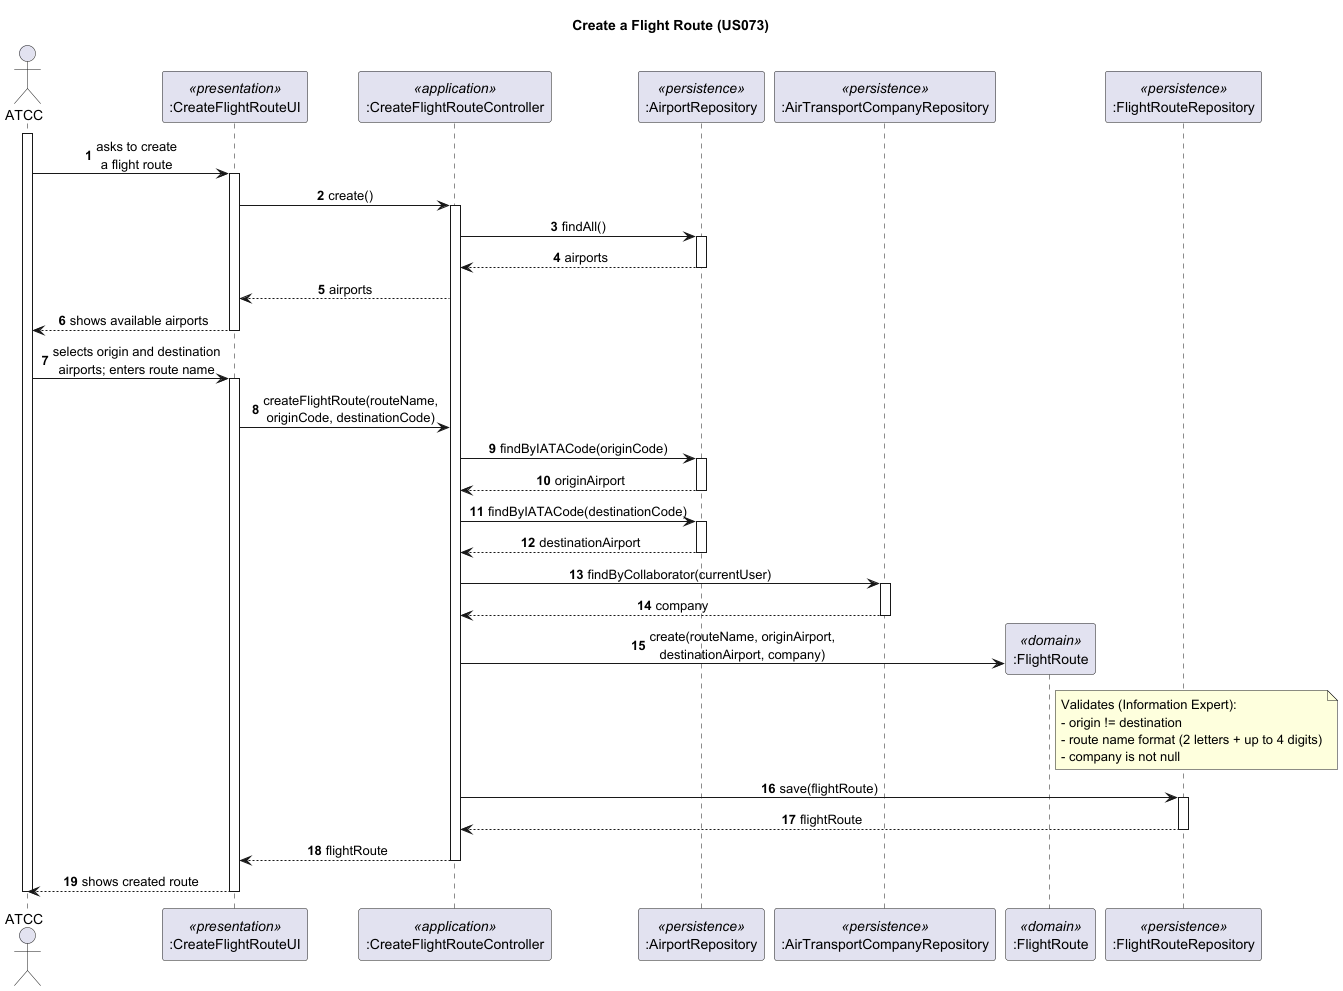

The diagram above was rendered by PlantUML. Its source (embedded in the PNG):
@startuml
skinparam sequenceMessageAlign center
skinparam responseMessageBelowArrow true
autonumber

title Create a Flight Route (US073)

actor "ATCC" as A
participant ":CreateFlightRouteUI" as UI <<presentation>>
participant ":CreateFlightRouteController" as CTRL <<application>>
participant ":AirportRepository" as APR <<persistence>>
participant ":AirTransportCompanyRepository" as ATCR <<persistence>>
participant ":FlightRoute" as FR <<domain>>
participant ":FlightRouteRepository" as FRR <<persistence>>

activate A

A -> UI : asks to create\na flight route
activate UI

UI -> CTRL : create()
activate CTRL

CTRL -> APR : findAll()
activate APR
APR --> CTRL : airports
deactivate APR

CTRL --> UI : airports

UI --> A : shows available airports
deactivate UI

A -> UI : selects origin and destination\nairports; enters route name
activate UI

UI -> CTRL : createFlightRoute(routeName,\noriginCode, destinationCode)

CTRL -> APR : findByIATACode(originCode)
activate APR
APR --> CTRL : originAirport
deactivate APR

CTRL -> APR : findByIATACode(destinationCode)
activate APR
APR --> CTRL : destinationAirport
deactivate APR

CTRL -> ATCR : findByCollaborator(currentUser)
activate ATCR
ATCR --> CTRL : company
deactivate ATCR

CTRL -> FR ** : create(routeName, originAirport,\ndestinationAirport, company)
note right of FR
  Validates (Information Expert):
  - origin != destination
  - route name format (2 letters + up to 4 digits)
  - company is not null
end note

CTRL -> FRR : save(flightRoute)
activate FRR
FRR --> CTRL : flightRoute
deactivate FRR

CTRL --> UI : flightRoute
deactivate CTRL

UI --> A : shows created route
deactivate UI

deactivate A

@enduml